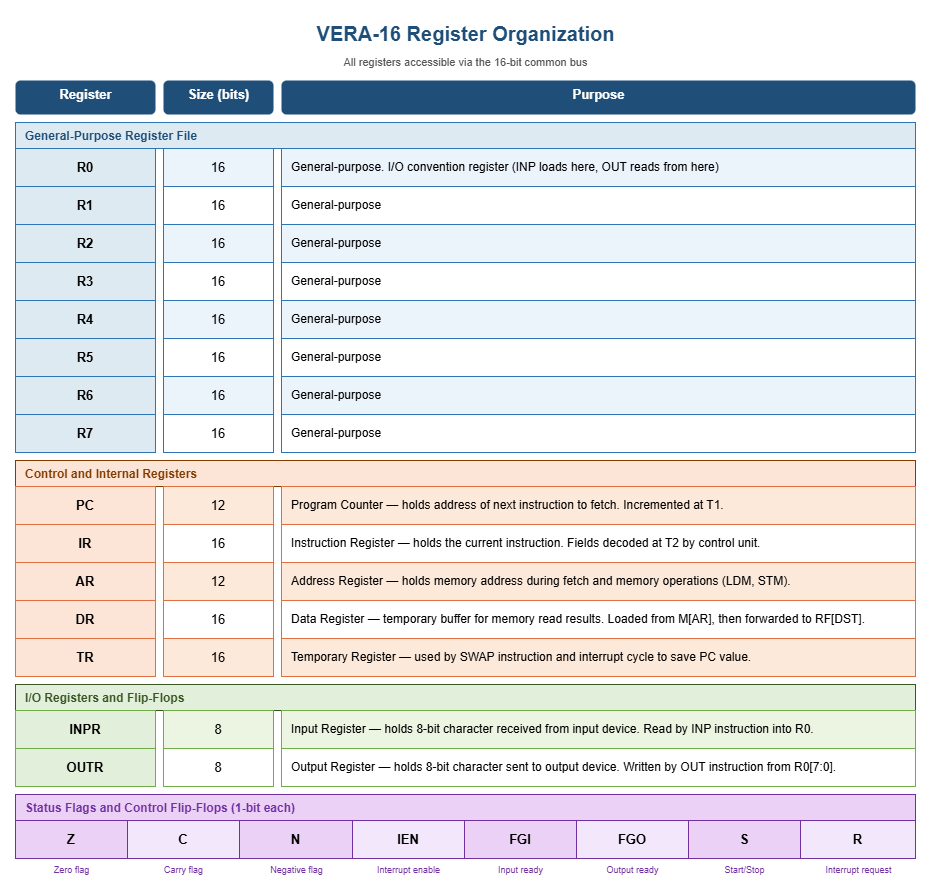

The diagram above was exported from draw.io. Its source (the exported page's mxGraphModel, read from the mxfile embedded in the PNG):
<mxGraphModel dx="1374" dy="608" grid="1" gridSize="10" guides="1" tooltips="1" connect="1" arrows="1" fold="1" page="1" pageScale="1" pageWidth="850" pageHeight="1100" math="0" shadow="0">
  <root>
    <mxCell id="0" />
    <mxCell id="1" parent="0" />
    <mxCell id="title" parent="1" style="text;html=1;strokeColor=none;fillColor=none;align=center;fontStyle=1;fontSize=20;fontColor=#1F4E79;" value="VERA-16 Register Organization" vertex="1">
      <mxGeometry height="36" width="900" x="100" y="20" as="geometry" />
    </mxCell>
    <mxCell id="sub" parent="1" style="text;html=1;strokeColor=none;fillColor=none;align=center;fontSize=11;fontColor=#555555;" value="All registers accessible via the 16-bit common bus" vertex="1">
      <mxGeometry height="20" width="900" x="100" y="54" as="geometry" />
    </mxCell>
    <mxCell id="h1" parent="1" style="text;html=1;strokeColor=none;fillColor=none;align=center;fontStyle=1;fontSize=13;fontColor=#FFFFFF;fillColor=#1F4E79;rounded=1;" value="Register" vertex="1">
      <mxGeometry height="34" width="140" x="100" y="85" as="geometry" />
    </mxCell>
    <mxCell id="h2" parent="1" style="text;html=1;strokeColor=none;fillColor=none;align=center;fontStyle=1;fontSize=13;fontColor=#FFFFFF;fillColor=#1F4E79;rounded=1;" value="Size (bits)" vertex="1">
      <mxGeometry height="34" width="110" x="248" y="85" as="geometry" />
    </mxCell>
    <mxCell id="h3" parent="1" style="text;html=1;strokeColor=none;fillColor=none;align=center;fontStyle=1;fontSize=13;fontColor=#FFFFFF;fillColor=#1F4E79;rounded=1;" value="Purpose" vertex="1">
      <mxGeometry height="34" width="634" x="366" y="85" as="geometry" />
    </mxCell>
    <mxCell id="gp_label" parent="1" style="text;html=1;strokeColor=#2E75B6;fillColor=#DEEAF1;align=left;fontStyle=1;fontSize=12;fontColor=#1F4E79;rounded=0;spacingLeft=8;" value="General-Purpose Register File" vertex="1">
      <mxGeometry height="26" width="900" x="100" y="127" as="geometry" />
    </mxCell>
    <mxCell id="r0n" parent="1" style="rounded=0;whiteSpace=wrap;html=1;fillColor=#DEEAF1;strokeColor=#2E75B6;align=center;fontStyle=1;fontSize=13;" value="R0" vertex="1">
      <mxGeometry height="38" width="140" x="100" y="153" as="geometry" />
    </mxCell>
    <mxCell id="r0b" parent="1" style="rounded=0;whiteSpace=wrap;html=1;fillColor=#EBF3FB;strokeColor=#2E75B6;align=center;fontSize=13;" value="16" vertex="1">
      <mxGeometry height="38" width="110" x="248" y="153" as="geometry" />
    </mxCell>
    <mxCell id="r0p" parent="1" style="rounded=0;whiteSpace=wrap;html=1;fillColor=#EBF3FB;strokeColor=#2E75B6;align=left;fontSize=12;spacingLeft=8;" value="General-purpose. I/O convention register (INP loads here, OUT reads from here)" vertex="1">
      <mxGeometry height="38" width="634" x="366" y="153" as="geometry" />
    </mxCell>
    <mxCell id="r1n" parent="1" style="rounded=0;whiteSpace=wrap;html=1;fillColor=#DEEAF1;strokeColor=#2E75B6;align=center;fontStyle=1;fontSize=13;" value="R1" vertex="1">
      <mxGeometry height="38" width="140" x="100" y="191" as="geometry" />
    </mxCell>
    <mxCell id="r1b" parent="1" style="rounded=0;whiteSpace=wrap;html=1;fillColor=#FFFFFF;strokeColor=#2E75B6;align=center;fontSize=13;" value="16" vertex="1">
      <mxGeometry height="38" width="110" x="248" y="191" as="geometry" />
    </mxCell>
    <mxCell id="r1p" parent="1" style="rounded=0;whiteSpace=wrap;html=1;fillColor=#FFFFFF;strokeColor=#2E75B6;align=left;fontSize=12;spacingLeft=8;" value="General-purpose" vertex="1">
      <mxGeometry height="38" width="634" x="366" y="191" as="geometry" />
    </mxCell>
    <mxCell id="r2n" parent="1" style="rounded=0;whiteSpace=wrap;html=1;fillColor=#DEEAF1;strokeColor=#2E75B6;align=center;fontStyle=1;fontSize=13;" value="R2" vertex="1">
      <mxGeometry height="38" width="140" x="100" y="229" as="geometry" />
    </mxCell>
    <mxCell id="r2b" parent="1" style="rounded=0;whiteSpace=wrap;html=1;fillColor=#EBF3FB;strokeColor=#2E75B6;align=center;fontSize=13;" value="16" vertex="1">
      <mxGeometry height="38" width="110" x="248" y="229" as="geometry" />
    </mxCell>
    <mxCell id="r2p" parent="1" style="rounded=0;whiteSpace=wrap;html=1;fillColor=#EBF3FB;strokeColor=#2E75B6;align=left;fontSize=12;spacingLeft=8;" value="General-purpose" vertex="1">
      <mxGeometry height="38" width="634" x="366" y="229" as="geometry" />
    </mxCell>
    <mxCell id="r3n" parent="1" style="rounded=0;whiteSpace=wrap;html=1;fillColor=#DEEAF1;strokeColor=#2E75B6;align=center;fontStyle=1;fontSize=13;" value="R3" vertex="1">
      <mxGeometry height="38" width="140" x="100" y="267" as="geometry" />
    </mxCell>
    <mxCell id="r3b" parent="1" style="rounded=0;whiteSpace=wrap;html=1;fillColor=#FFFFFF;strokeColor=#2E75B6;align=center;fontSize=13;" value="16" vertex="1">
      <mxGeometry height="38" width="110" x="248" y="267" as="geometry" />
    </mxCell>
    <mxCell id="r3p" parent="1" style="rounded=0;whiteSpace=wrap;html=1;fillColor=#FFFFFF;strokeColor=#2E75B6;align=left;fontSize=12;spacingLeft=8;" value="General-purpose" vertex="1">
      <mxGeometry height="38" width="634" x="366" y="267" as="geometry" />
    </mxCell>
    <mxCell id="r4n" parent="1" style="rounded=0;whiteSpace=wrap;html=1;fillColor=#DEEAF1;strokeColor=#2E75B6;align=center;fontStyle=1;fontSize=13;" value="R4" vertex="1">
      <mxGeometry height="38" width="140" x="100" y="305" as="geometry" />
    </mxCell>
    <mxCell id="r4b" parent="1" style="rounded=0;whiteSpace=wrap;html=1;fillColor=#EBF3FB;strokeColor=#2E75B6;align=center;fontSize=13;" value="16" vertex="1">
      <mxGeometry height="38" width="110" x="248" y="305" as="geometry" />
    </mxCell>
    <mxCell id="r4p" parent="1" style="rounded=0;whiteSpace=wrap;html=1;fillColor=#EBF3FB;strokeColor=#2E75B6;align=left;fontSize=12;spacingLeft=8;" value="General-purpose" vertex="1">
      <mxGeometry height="38" width="634" x="366" y="305" as="geometry" />
    </mxCell>
    <mxCell id="r5n" parent="1" style="rounded=0;whiteSpace=wrap;html=1;fillColor=#DEEAF1;strokeColor=#2E75B6;align=center;fontStyle=1;fontSize=13;" value="R5" vertex="1">
      <mxGeometry height="38" width="140" x="100" y="343" as="geometry" />
    </mxCell>
    <mxCell id="r5b" parent="1" style="rounded=0;whiteSpace=wrap;html=1;fillColor=#FFFFFF;strokeColor=#2E75B6;align=center;fontSize=13;" value="16" vertex="1">
      <mxGeometry height="38" width="110" x="248" y="343" as="geometry" />
    </mxCell>
    <mxCell id="r5p" parent="1" style="rounded=0;whiteSpace=wrap;html=1;fillColor=#FFFFFF;strokeColor=#2E75B6;align=left;fontSize=12;spacingLeft=8;" value="General-purpose" vertex="1">
      <mxGeometry height="38" width="634" x="366" y="343" as="geometry" />
    </mxCell>
    <mxCell id="r6n" parent="1" style="rounded=0;whiteSpace=wrap;html=1;fillColor=#DEEAF1;strokeColor=#2E75B6;align=center;fontStyle=1;fontSize=13;" value="R6" vertex="1">
      <mxGeometry height="38" width="140" x="100" y="381" as="geometry" />
    </mxCell>
    <mxCell id="r6b" parent="1" style="rounded=0;whiteSpace=wrap;html=1;fillColor=#EBF3FB;strokeColor=#2E75B6;align=center;fontSize=13;" value="16" vertex="1">
      <mxGeometry height="38" width="110" x="248" y="381" as="geometry" />
    </mxCell>
    <mxCell id="r6p" parent="1" style="rounded=0;whiteSpace=wrap;html=1;fillColor=#EBF3FB;strokeColor=#2E75B6;align=left;fontSize=12;spacingLeft=8;" value="General-purpose" vertex="1">
      <mxGeometry height="38" width="634" x="366" y="381" as="geometry" />
    </mxCell>
    <mxCell id="r7n" parent="1" style="rounded=0;whiteSpace=wrap;html=1;fillColor=#DEEAF1;strokeColor=#2E75B6;align=center;fontStyle=1;fontSize=13;" value="R7" vertex="1">
      <mxGeometry height="38" width="140" x="100" y="419" as="geometry" />
    </mxCell>
    <mxCell id="r7b" parent="1" style="rounded=0;whiteSpace=wrap;html=1;fillColor=#FFFFFF;strokeColor=#2E75B6;align=center;fontSize=13;" value="16" vertex="1">
      <mxGeometry height="38" width="110" x="248" y="419" as="geometry" />
    </mxCell>
    <mxCell id="r7p" parent="1" style="rounded=0;whiteSpace=wrap;html=1;fillColor=#FFFFFF;strokeColor=#2E75B6;align=left;fontSize=12;spacingLeft=8;" value="General-purpose" vertex="1">
      <mxGeometry height="38" width="634" x="366" y="419" as="geometry" />
    </mxCell>
    <mxCell id="ctrl_label" parent="1" style="text;html=1;strokeColor=#833C00;fillColor=#FCE4D6;align=left;fontStyle=1;fontSize=12;fontColor=#833C00;rounded=0;spacingLeft=8;" value="Control and Internal Registers" vertex="1">
      <mxGeometry height="26" width="900" x="100" y="465" as="geometry" />
    </mxCell>
    <mxCell id="pcn" parent="1" style="rounded=0;whiteSpace=wrap;html=1;fillColor=#FCE4D6;strokeColor=#E07040;align=center;fontStyle=1;fontSize=13;" value="PC" vertex="1">
      <mxGeometry height="38" width="140" x="100" y="491" as="geometry" />
    </mxCell>
    <mxCell id="pcb" parent="1" style="rounded=0;whiteSpace=wrap;html=1;fillColor=#FDE9D9;strokeColor=#E07040;align=center;fontSize=13;" value="12" vertex="1">
      <mxGeometry height="38" width="110" x="248" y="491" as="geometry" />
    </mxCell>
    <mxCell id="pcp" parent="1" style="rounded=0;whiteSpace=wrap;html=1;fillColor=#FDE9D9;strokeColor=#E07040;align=left;fontSize=12;spacingLeft=8;" value="Program Counter — holds address of next instruction to fetch. Incremented at T1." vertex="1">
      <mxGeometry height="38" width="634" x="366" y="491" as="geometry" />
    </mxCell>
    <mxCell id="irn" parent="1" style="rounded=0;whiteSpace=wrap;html=1;fillColor=#FCE4D6;strokeColor=#E07040;align=center;fontStyle=1;fontSize=13;" value="IR" vertex="1">
      <mxGeometry height="38" width="140" x="100" y="529" as="geometry" />
    </mxCell>
    <mxCell id="irb" parent="1" style="rounded=0;whiteSpace=wrap;html=1;fillColor=#FFFFFF;strokeColor=#E07040;align=center;fontSize=13;" value="16" vertex="1">
      <mxGeometry height="38" width="110" x="248" y="529" as="geometry" />
    </mxCell>
    <mxCell id="irp" parent="1" style="rounded=0;whiteSpace=wrap;html=1;fillColor=#FFFFFF;strokeColor=#E07040;align=left;fontSize=12;spacingLeft=8;" value="Instruction Register — holds the current instruction. Fields decoded at T2 by control unit." vertex="1">
      <mxGeometry height="38" width="634" x="366" y="529" as="geometry" />
    </mxCell>
    <mxCell id="arn" parent="1" style="rounded=0;whiteSpace=wrap;html=1;fillColor=#FCE4D6;strokeColor=#E07040;align=center;fontStyle=1;fontSize=13;" value="AR" vertex="1">
      <mxGeometry height="38" width="140" x="100" y="567" as="geometry" />
    </mxCell>
    <mxCell id="arb" parent="1" style="rounded=0;whiteSpace=wrap;html=1;fillColor=#FDE9D9;strokeColor=#E07040;align=center;fontSize=13;" value="12" vertex="1">
      <mxGeometry height="38" width="110" x="248" y="567" as="geometry" />
    </mxCell>
    <mxCell id="arp" parent="1" style="rounded=0;whiteSpace=wrap;html=1;fillColor=#FDE9D9;strokeColor=#E07040;align=left;fontSize=12;spacingLeft=8;" value="Address Register — holds memory address during fetch and memory operations (LDM, STM)." vertex="1">
      <mxGeometry height="38" width="634" x="366" y="567" as="geometry" />
    </mxCell>
    <mxCell id="drn" parent="1" style="rounded=0;whiteSpace=wrap;html=1;fillColor=#FCE4D6;strokeColor=#E07040;align=center;fontStyle=1;fontSize=13;" value="DR" vertex="1">
      <mxGeometry height="38" width="140" x="100" y="605" as="geometry" />
    </mxCell>
    <mxCell id="drb" parent="1" style="rounded=0;whiteSpace=wrap;html=1;fillColor=#FFFFFF;strokeColor=#E07040;align=center;fontSize=13;" value="16" vertex="1">
      <mxGeometry height="38" width="110" x="248" y="605" as="geometry" />
    </mxCell>
    <mxCell id="drp" parent="1" style="rounded=0;whiteSpace=wrap;html=1;fillColor=#FFFFFF;strokeColor=#E07040;align=left;fontSize=12;spacingLeft=8;" value="Data Register — temporary buffer for memory read results. Loaded from M[AR], then forwarded to RF[DST]." vertex="1">
      <mxGeometry height="38" width="634" x="366" y="605" as="geometry" />
    </mxCell>
    <mxCell id="trn" parent="1" style="rounded=0;whiteSpace=wrap;html=1;fillColor=#FCE4D6;strokeColor=#E07040;align=center;fontStyle=1;fontSize=13;" value="TR" vertex="1">
      <mxGeometry height="38" width="140" x="100" y="643" as="geometry" />
    </mxCell>
    <mxCell id="trb" parent="1" style="rounded=0;whiteSpace=wrap;html=1;fillColor=#FDE9D9;strokeColor=#E07040;align=center;fontSize=13;" value="16" vertex="1">
      <mxGeometry height="38" width="110" x="248" y="643" as="geometry" />
    </mxCell>
    <mxCell id="trp" parent="1" style="rounded=0;whiteSpace=wrap;html=1;fillColor=#FDE9D9;strokeColor=#E07040;align=left;fontSize=12;spacingLeft=8;" value="Temporary Register — used by SWAP instruction and interrupt cycle to save PC value." vertex="1">
      <mxGeometry height="38" width="634" x="366" y="643" as="geometry" />
    </mxCell>
    <mxCell id="io_label" parent="1" style="text;html=1;strokeColor=#375623;fillColor=#E2EFDA;align=left;fontStyle=1;fontSize=12;fontColor=#375623;rounded=0;spacingLeft=8;" value="I/O Registers and Flip-Flops" vertex="1">
      <mxGeometry height="26" width="900" x="100" y="689" as="geometry" />
    </mxCell>
    <mxCell id="inprn" parent="1" style="rounded=0;whiteSpace=wrap;html=1;fillColor=#E2EFDA;strokeColor=#70AD47;align=center;fontStyle=1;fontSize=13;" value="INPR" vertex="1">
      <mxGeometry height="38" width="140" x="100" y="715" as="geometry" />
    </mxCell>
    <mxCell id="inprb" parent="1" style="rounded=0;whiteSpace=wrap;html=1;fillColor=#EBF5E1;strokeColor=#70AD47;align=center;fontSize=13;" value="8" vertex="1">
      <mxGeometry height="38" width="110" x="248" y="715" as="geometry" />
    </mxCell>
    <mxCell id="inprp" parent="1" style="rounded=0;whiteSpace=wrap;html=1;fillColor=#EBF5E1;strokeColor=#70AD47;align=left;fontSize=12;spacingLeft=8;" value="Input Register — holds 8-bit character received from input device. Read by INP instruction into R0." vertex="1">
      <mxGeometry height="38" width="634" x="366" y="715" as="geometry" />
    </mxCell>
    <mxCell id="outrn" parent="1" style="rounded=0;whiteSpace=wrap;html=1;fillColor=#E2EFDA;strokeColor=#70AD47;align=center;fontStyle=1;fontSize=13;" value="OUTR" vertex="1">
      <mxGeometry height="38" width="140" x="100" y="753" as="geometry" />
    </mxCell>
    <mxCell id="outrb" parent="1" style="rounded=0;whiteSpace=wrap;html=1;fillColor=#FFFFFF;strokeColor=#70AD47;align=center;fontSize=13;" value="8" vertex="1">
      <mxGeometry height="38" width="110" x="248" y="753" as="geometry" />
    </mxCell>
    <mxCell id="outrp" parent="1" style="rounded=0;whiteSpace=wrap;html=1;fillColor=#FFFFFF;strokeColor=#70AD47;align=left;fontSize=12;spacingLeft=8;" value="Output Register — holds 8-bit character sent to output device. Written by OUT instruction from R0[7:0]." vertex="1">
      <mxGeometry height="38" width="634" x="366" y="753" as="geometry" />
    </mxCell>
    <mxCell id="flags_label" parent="1" style="text;html=1;strokeColor=#7030A0;fillColor=#EAD1F5;align=left;fontStyle=1;fontSize=12;fontColor=#7030A0;rounded=0;spacingLeft=8;" value="Status Flags and Control Flip-Flops (1-bit each)" vertex="1">
      <mxGeometry height="26" width="900" x="100" y="799" as="geometry" />
    </mxCell>
    <mxCell id="fn1" parent="1" style="rounded=0;whiteSpace=wrap;html=1;fillColor=#EAD1F5;strokeColor=#7030A0;align=center;fontStyle=1;fontSize=13;" value="Z" vertex="1">
      <mxGeometry height="38" width="112" x="100" y="825" as="geometry" />
    </mxCell>
    <mxCell id="fn2" parent="1" style="rounded=0;whiteSpace=wrap;html=1;fillColor=#F3E8FB;strokeColor=#7030A0;align=center;fontStyle=1;fontSize=13;" value="C" vertex="1">
      <mxGeometry height="38" width="112" x="212" y="825" as="geometry" />
    </mxCell>
    <mxCell id="fn3" parent="1" style="rounded=0;whiteSpace=wrap;html=1;fillColor=#EAD1F5;strokeColor=#7030A0;align=center;fontStyle=1;fontSize=13;" value="N" vertex="1">
      <mxGeometry height="38" width="113" x="324" y="825" as="geometry" />
    </mxCell>
    <mxCell id="fn4" parent="1" style="rounded=0;whiteSpace=wrap;html=1;fillColor=#F3E8FB;strokeColor=#7030A0;align=center;fontStyle=1;fontSize=13;" value="IEN" vertex="1">
      <mxGeometry height="38" width="112" x="437" y="825" as="geometry" />
    </mxCell>
    <mxCell id="fn5" parent="1" style="rounded=0;whiteSpace=wrap;html=1;fillColor=#EAD1F5;strokeColor=#7030A0;align=center;fontStyle=1;fontSize=13;" value="FGI" vertex="1">
      <mxGeometry height="38" width="112" x="549" y="825" as="geometry" />
    </mxCell>
    <mxCell id="fn6" parent="1" style="rounded=0;whiteSpace=wrap;html=1;fillColor=#F3E8FB;strokeColor=#7030A0;align=center;fontStyle=1;fontSize=13;" value="FGO" vertex="1">
      <mxGeometry height="38" width="112" x="661" y="825" as="geometry" />
    </mxCell>
    <mxCell id="fn7" parent="1" style="rounded=0;whiteSpace=wrap;html=1;fillColor=#EAD1F5;strokeColor=#7030A0;align=center;fontStyle=1;fontSize=13;" value="S" vertex="1">
      <mxGeometry height="38" width="112" x="773" y="825" as="geometry" />
    </mxCell>
    <mxCell id="fn8" parent="1" style="rounded=0;whiteSpace=wrap;html=1;fillColor=#F3E8FB;strokeColor=#7030A0;align=center;fontStyle=1;fontSize=13;" value="R" vertex="1">
      <mxGeometry height="38" width="115" x="885" y="825" as="geometry" />
    </mxCell>
    <mxCell id="fd1" parent="1" style="text;html=1;strokeColor=none;fillColor=none;align=center;fontSize=9;fontColor=#7030A0;" value="Zero flag" vertex="1">
      <mxGeometry height="20" width="112" x="100" y="863" as="geometry" />
    </mxCell>
    <mxCell id="fd2" parent="1" style="text;html=1;strokeColor=none;fillColor=none;align=center;fontSize=9;fontColor=#7030A0;" value="Carry flag" vertex="1">
      <mxGeometry height="20" width="112" x="212" y="863" as="geometry" />
    </mxCell>
    <mxCell id="fd3" parent="1" style="text;html=1;strokeColor=none;fillColor=none;align=center;fontSize=9;fontColor=#7030A0;" value="Negative flag" vertex="1">
      <mxGeometry height="20" width="113" x="324" y="863" as="geometry" />
    </mxCell>
    <mxCell id="fd4" parent="1" style="text;html=1;strokeColor=none;fillColor=none;align=center;fontSize=9;fontColor=#7030A0;" value="Interrupt enable" vertex="1">
      <mxGeometry height="20" width="112" x="437" y="863" as="geometry" />
    </mxCell>
    <mxCell id="fd5" parent="1" style="text;html=1;strokeColor=none;fillColor=none;align=center;fontSize=9;fontColor=#7030A0;" value="Input ready" vertex="1">
      <mxGeometry height="20" width="112" x="549" y="863" as="geometry" />
    </mxCell>
    <mxCell id="fd6" parent="1" style="text;html=1;strokeColor=none;fillColor=none;align=center;fontSize=9;fontColor=#7030A0;" value="Output ready" vertex="1">
      <mxGeometry height="20" width="112" x="661" y="863" as="geometry" />
    </mxCell>
    <mxCell id="fd7" parent="1" style="text;html=1;strokeColor=none;fillColor=none;align=center;fontSize=9;fontColor=#7030A0;" value="Start/Stop" vertex="1">
      <mxGeometry height="20" width="112" x="773" y="863" as="geometry" />
    </mxCell>
    <mxCell id="fd8" parent="1" style="text;html=1;strokeColor=none;fillColor=none;align=center;fontSize=9;fontColor=#7030A0;" value="Interrupt request" vertex="1">
      <mxGeometry height="20" width="115" x="885" y="863" as="geometry" />
    </mxCell>
  </root>
</mxGraphModel>